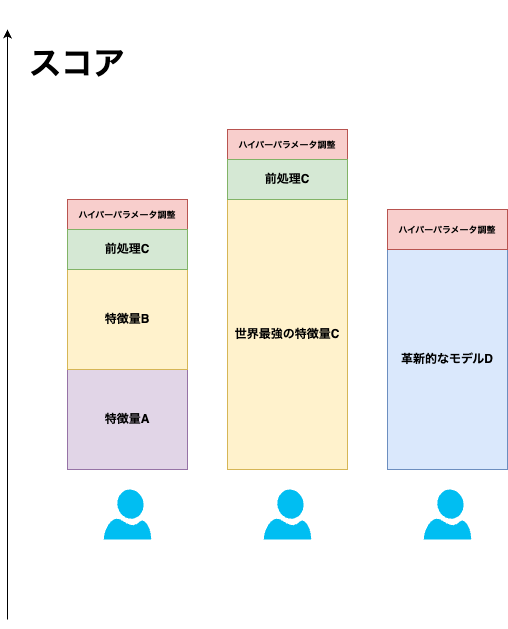

The diagram above was exported from draw.io. Its source (the exported page's mxGraphModel, read from the mxfile embedded in the PNG):
<mxGraphModel dx="1793" dy="983" grid="1" gridSize="10" guides="1" tooltips="1" connect="1" arrows="1" fold="1" page="1" pageScale="1" pageWidth="827" pageHeight="1169" math="0" shadow="0">
  <root>
    <mxCell id="0" />
    <mxCell id="1" parent="0" />
    <mxCell id="UFfqOdKfMOOr7Hwg4ONF-1" value="&lt;b&gt;特徴量A&lt;/b&gt;" style="rounded=0;whiteSpace=wrap;html=1;fillColor=#e1d5e7;strokeColor=#9673a6;" vertex="1" parent="1">
      <mxGeometry x="120" y="380" width="120" height="100" as="geometry" />
    </mxCell>
    <mxCell id="UFfqOdKfMOOr7Hwg4ONF-2" value="&lt;b&gt;世界最強の特徴量C&lt;/b&gt;" style="rounded=0;whiteSpace=wrap;html=1;fillColor=#fff2cc;strokeColor=#d6b656;" vertex="1" parent="1">
      <mxGeometry x="280" y="210" width="120" height="270" as="geometry" />
    </mxCell>
    <mxCell id="UFfqOdKfMOOr7Hwg4ONF-3" value="&lt;b&gt;革新的なモデルD&lt;/b&gt;" style="rounded=0;whiteSpace=wrap;html=1;fillColor=#dae8fc;strokeColor=#6c8ebf;" vertex="1" parent="1">
      <mxGeometry x="440" y="260" width="120" height="220" as="geometry" />
    </mxCell>
    <mxCell id="UFfqOdKfMOOr7Hwg4ONF-5" value="&lt;font style=&quot;font-size: 9px;&quot;&gt;&lt;b&gt;ハイパーパラメータ調整&lt;/b&gt;&lt;/font&gt;" style="rounded=0;whiteSpace=wrap;html=1;fillColor=#f8cecc;strokeColor=#b85450;" vertex="1" parent="1">
      <mxGeometry x="120" y="210" width="120" height="30" as="geometry" />
    </mxCell>
    <mxCell id="UFfqOdKfMOOr7Hwg4ONF-6" value="&lt;span style=&quot;font-size: 9px;&quot;&gt;&lt;b&gt;ハイパーパラメータ調整&lt;/b&gt;&lt;/span&gt;" style="rounded=0;whiteSpace=wrap;html=1;fillColor=#f8cecc;strokeColor=#b85450;" vertex="1" parent="1">
      <mxGeometry x="280" y="140" width="120" height="30" as="geometry" />
    </mxCell>
    <mxCell id="UFfqOdKfMOOr7Hwg4ONF-7" value="&lt;span style=&quot;font-size: 9px;&quot;&gt;&lt;b&gt;ハイパーパラメータ調整&lt;/b&gt;&lt;/span&gt;" style="rounded=0;whiteSpace=wrap;html=1;fillColor=#f8cecc;strokeColor=#b85450;" vertex="1" parent="1">
      <mxGeometry x="440" y="220" width="120" height="40" as="geometry" />
    </mxCell>
    <mxCell id="UFfqOdKfMOOr7Hwg4ONF-9" value="" style="endArrow=classic;html=1;rounded=0;" edge="1" parent="1">
      <mxGeometry width="50" height="50" relative="1" as="geometry">
        <mxPoint x="60" y="630" as="sourcePoint" />
        <mxPoint x="60" y="40" as="targetPoint" />
      </mxGeometry>
    </mxCell>
    <mxCell id="UFfqOdKfMOOr7Hwg4ONF-12" value="&lt;span style=&quot;font-size: 32px;&quot;&gt;&lt;b&gt;スコア&lt;/b&gt;&lt;/span&gt;" style="text;html=1;align=center;verticalAlign=middle;whiteSpace=wrap;rounded=0;" vertex="1" parent="1">
      <mxGeometry x="60" y="10" width="140" height="130" as="geometry" />
    </mxCell>
    <mxCell id="UFfqOdKfMOOr7Hwg4ONF-13" value="特徴量B" style="rounded=0;whiteSpace=wrap;html=1;fillColor=#fff2cc;strokeColor=#d6b656;fontStyle=1" vertex="1" parent="1">
      <mxGeometry x="120" y="280" width="120" height="100" as="geometry" />
    </mxCell>
    <mxCell id="UFfqOdKfMOOr7Hwg4ONF-14" value="&lt;b&gt;前処理C&lt;/b&gt;" style="rounded=0;whiteSpace=wrap;html=1;fillColor=#d5e8d4;strokeColor=#82b366;" vertex="1" parent="1">
      <mxGeometry x="120" y="240" width="120" height="40" as="geometry" />
    </mxCell>
    <mxCell id="UFfqOdKfMOOr7Hwg4ONF-16" value="" style="verticalLabelPosition=bottom;html=1;verticalAlign=top;align=center;strokeColor=none;fillColor=#00BEF2;shape=mxgraph.azure.user;" vertex="1" parent="1">
      <mxGeometry x="156.25" y="500" width="47.5" height="50" as="geometry" />
    </mxCell>
    <mxCell id="UFfqOdKfMOOr7Hwg4ONF-18" value="" style="verticalLabelPosition=bottom;html=1;verticalAlign=top;align=center;strokeColor=none;fillColor=#00BEF2;shape=mxgraph.azure.user;" vertex="1" parent="1">
      <mxGeometry x="316.25" y="500" width="47.5" height="50" as="geometry" />
    </mxCell>
    <mxCell id="UFfqOdKfMOOr7Hwg4ONF-19" value="" style="verticalLabelPosition=bottom;html=1;verticalAlign=top;align=center;strokeColor=none;fillColor=#00BEF2;shape=mxgraph.azure.user;" vertex="1" parent="1">
      <mxGeometry x="476.25" y="500" width="47.5" height="50" as="geometry" />
    </mxCell>
    <mxCell id="UFfqOdKfMOOr7Hwg4ONF-21" value="&lt;b&gt;前処理C&lt;/b&gt;" style="rounded=0;whiteSpace=wrap;html=1;fillColor=#d5e8d4;strokeColor=#82b366;" vertex="1" parent="1">
      <mxGeometry x="280" y="170" width="120" height="40" as="geometry" />
    </mxCell>
  </root>
</mxGraphModel>